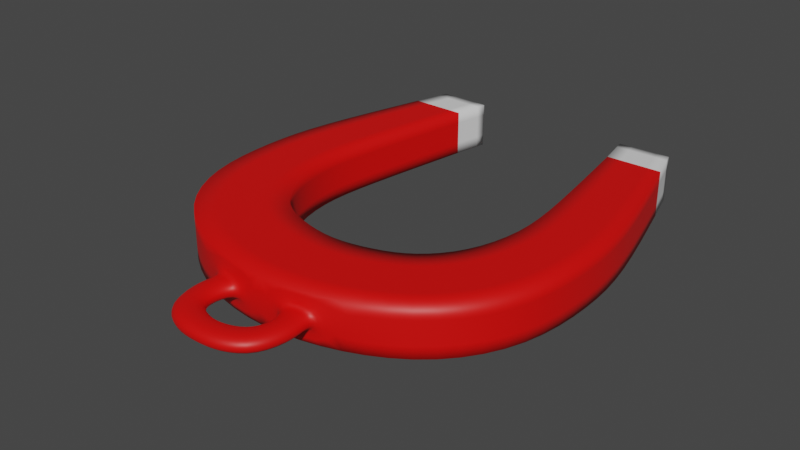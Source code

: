 # Source: bobber.blend  (saved by Blender 2.90.8; exported with 4.5.12 LTS)
import bpy
from mathutils import Matrix  # noqa: F401  (used for matrix-valued properties, if any)

bpy.ops.wm.read_factory_settings(use_empty=True)
scene = bpy.context.scene
scene.name = 'Scene'

# ---- collections
col_collection = bpy.data.collections.new('Collection'); scene.collection.children.link(col_collection)

# ---- materials (node trees are filled in below, after node groups)
mat_lightgray = bpy.data.materials.new('LightGray')
mat_lightgray.use_transparent_shadow = False
mat_red = bpy.data.materials.new('Red')
mat_red.use_transparent_shadow = False

# ---- material node trees
mat_lightgray.use_nodes = True; mat_lightgray.node_tree.nodes.clear()
_N = mat_lightgray.node_tree.nodes; _L = mat_lightgray.node_tree.links
n0 = _N.new('ShaderNodeBsdfPrincipled'); n0.name = 'Principled BSDF'; n0.location = (10, 300)
n0.distribution = 'GGX'
n0.subsurface_method = 'BURLEY'
n0.inputs[3].default_value = 1.45
n0.inputs[27].default_value = (0.0, 0.0, 0.0, 1.0)
n0.inputs[28].default_value = 1.0
n1 = _N.new('ShaderNodeOutputMaterial'); n1.name = 'Material Output'; n1.location = (300, 300)
_L.new(n0.outputs[0], n1.inputs[0])
n1.is_active_output = True
mat_red.use_nodes = True; mat_red.node_tree.nodes.clear()
_N = mat_red.node_tree.nodes; _L = mat_red.node_tree.links
n0 = _N.new('ShaderNodeBsdfPrincipled'); n0.name = 'Principled BSDF'; n0.location = (10, 300)
n0.distribution = 'GGX'
n0.subsurface_method = 'BURLEY'
n0.inputs[0].default_value = (0.8, 0.0008588, 0.0, 1.0)
n0.inputs[3].default_value = 1.45
n0.inputs[27].default_value = (0.0, 0.0, 0.0, 1.0)
n0.inputs[28].default_value = 1.0
n1 = _N.new('ShaderNodeOutputMaterial'); n1.name = 'Material Output'; n1.location = (300, 300)
_L.new(n0.outputs[0], n1.inputs[0])
n1.is_active_output = True

# ---- world
world_world = bpy.data.worlds.new('World'); scene.world = world_world
world_world.use_nodes = True; world_world.node_tree.nodes.clear()
_N = world_world.node_tree.nodes; _L = world_world.node_tree.links
n0 = _N.new('ShaderNodeOutputWorld'); n0.name = 'World Output'; n0.location = (300, 300)
n1 = _N.new('ShaderNodeBackground'); n1.name = 'Background'; n1.location = (10, 300)
n1.inputs[0].default_value = (0.05088, 0.05088, 0.05088, 1.0)
_L.new(n1.outputs[0], n0.inputs[0])
n0.is_active_output = True
world_world.color = (0.05088, 0.05088, 0.05088)
world_world.use_sun_shadow = False
world_world.sun_shadow_jitter_overblur = 0.0

# ---- meshes
me_plane = bpy.data.meshes.new('Plane')
me_plane.from_pydata([(0.0, -4.211, 0.0), (4.296, -3.434, 0.0), (0.0, 0.6576, 0.0), (2.361, 1.168, 0.0), (8.105, -1.295, 0.0), (4.113, 1.929, 0.0), (10.36, 2.44, 0.0), (5.778, 3.761, 0.0), (10.67, 7.026, 0.0), (6.672, 6.987, 0.0), (10.33, 10.76, 0.0), (6.358, 10.55, 0.0), (8.401, 17.68, 0.0), (5.168, 17.64, 0.0), (7.797, 19.78, 0.0), (4.764, 19.71, 0.0), (0.0, -4.211, -2.64), (4.296, -3.434, -2.64), (0.0, 0.6576, -2.64), (2.361, 1.168, -2.64), (8.105, -1.295, -2.64), (4.113, 1.929, -2.64), (10.36, 2.44, -2.64), (5.778, 3.761, -2.64), (10.67, 7.026, -2.64), (6.672, 6.987, -2.64), (10.33, 10.76, -2.64), (6.358, 10.55, -2.64), (8.401, 17.68, -2.64), (5.168, 17.64, -2.64), (7.797, 19.78, -2.64), (4.764, 19.71, -2.64), (1.373, -3.962, -0.8437), (2.923, -3.682, -0.8437), (1.373, -3.962, -1.796), (2.923, -3.682, -1.796), (1.763, -5.025, -0.8437), (3.369, -4.819, -0.8437), (1.763, -5.025, -1.796), (3.369, -4.819, -1.796), (1.557, -6.005, -0.8437), (2.948, -7.087, -0.8437), (1.557, -6.005, -1.796), (2.948, -7.087, -1.796), (0.5979, -6.411, -0.8437), (1.402, -7.974, -0.8437), (0.5979, -6.411, -1.796), (1.402, -7.974, -1.796), (0.0, -6.466, -0.8437), (0.0, -8.066, -0.8437), (0.0, -6.466, -1.796), (0.0, -8.066, -1.796)], [], [(0, 1, 3, 2), (3, 1, 4, 5), (5, 4, 6, 7), (7, 6, 8, 9), (9, 8, 10, 11), (11, 10, 12, 13), (13, 12, 14, 15), (16, 18, 19, 17), (19, 21, 20, 17), (21, 23, 22, 20), (23, 25, 24, 22), (25, 27, 26, 24), (27, 29, 28, 26), (29, 31, 30, 28), (1, 0, 32, 33), (2, 3, 19, 18), (4, 1, 17, 20), (3, 5, 21, 19), (6, 4, 20, 22), (5, 7, 23, 21), (8, 6, 22, 24), (7, 9, 25, 23), (10, 8, 24, 26), (9, 11, 27, 25), (12, 10, 26, 28), (11, 13, 29, 27), (15, 14, 30, 31), (14, 12, 28, 30), (13, 15, 31, 29), (32, 34, 38, 36), (16, 17, 35, 34), (17, 1, 33, 35), (36, 38, 42, 40), (33, 32, 36, 37), (35, 33, 37, 39), (34, 35, 39, 38), (40, 42, 46, 44), (37, 36, 40, 41), (39, 37, 41, 43), (38, 39, 43, 42), (47, 45, 49, 51), (41, 40, 44, 45), (43, 41, 45, 47), (42, 43, 47, 46), (46, 47, 51, 50), (44, 46, 50, 48), (45, 44, 48, 49), (0, 16, 34, 32)])
me_plane.polygons.foreach_set('use_smooth', [True] * 48)
me_plane.polygons.foreach_set('material_index', [1, 1, 1, 1, 1, 1, 0, 1, 1, 1, 1, 1, 1, 0, 1, 1, 1, 1, 1, 1, 1, 1, 1, 1, 1, 1, 0, 0, 0, 1, 1, 1, 1, 1, 1, 1, 1, 1, 1, 1, 1, 1, 1, 1, 1, 1, 1, 1])
_k = {(0, 1): 1.0, (2, 3): 1.0, (1, 4): 1.0, (3, 5): 1.0, (4, 6): 1.0, (5, 7): 1.0, (6, 8): 1.0, (7, 9): 1.0, (8, 10): 1.0, (9, 11): 1.0, (12, 13): 1.0, (10, 12): 1.0, (11, 13): 1.0, (14, 15): 1.0, (12, 14): 1.0, (13, 15): 1.0, (16, 17): 1.0, (18, 19): 1.0, (17, 20): 1.0, (19, 21): 1.0, (20, 22): 1.0, (21, 23): 1.0, (22, 24): 1.0, (23, 25): 1.0, (24, 26): 1.0, (25, 27): 1.0, (28, 29): 1.0, (26, 28): 1.0, (27, 29): 1.0, (30, 31): 1.0, (28, 30): 1.0, (29, 31): 1.0, (12, 28): 1.0, (13, 29): 1.0, (14, 30): 1.0, (15, 31): 1.0, (32, 33): 1.0, (34, 35): 1.0}
me_plane.attributes.new('crease_edge', 'FLOAT', 'EDGE').data.foreach_set('value', [_k.get((min(e.vertices), max(e.vertices)), 0.0) for e in me_plane.edges])
_uv = me_plane.uv_layers.new(name='UVMap')
_uv.uv.foreach_set('vector', [0.0, 0.0, 1.0, 0.0, 1.0, 1.0, 0.0, 1.0, 1.0, 1.0, 1.0, 0.0, 1.0, 0.0, 1.0, 1.0, 1.0, 1.0, 1.0, 0.0, 1.0, 0.0, 1.0, 1.0, 1.0, 1.0, 1.0, 0.0, 1.0, 0.0, 1.0, 1.0, 1.0, 1.0, 1.0, 0.0, 1.0, 0.0, 1.0, 1.0, 1.0, 1.0, 1.0, 0.0, 1.0, 0.0, 1.0, 1.0, 1.0, 1.0, 1.0, 0.0, 1.0, 0.0, 1.0, 1.0, 0.0, 0.0, 0.0, 1.0, 1.0, 1.0, 1.0, 0.0, 1.0, 1.0, 1.0, 1.0, 1.0, 0.0, 1.0, 0.0, 1.0, 1.0, 1.0, 1.0, 1.0, 0.0, 1.0, 0.0, 1.0, 1.0, 1.0, 1.0, 1.0, 0.0, 1.0, 0.0, 1.0, 1.0, 1.0, 1.0, 1.0, 0.0, 1.0, 0.0, 1.0, 1.0, 1.0, 1.0, 1.0, 0.0, 1.0, 0.0, 1.0, 1.0, 1.0, 1.0, 1.0, 0.0, 1.0, 0.0, 1.0, 0.0, 0.0, 0.0, 0.0, 0.0, 1.0, 0.0, 0.0, 1.0, 1.0, 1.0, 1.0, 1.0, 0.0, 1.0, 1.0, 0.0, 1.0, 0.0, 1.0, 0.0, 1.0, 0.0, 1.0, 1.0, 1.0, 1.0, 1.0, 1.0, 1.0, 1.0, 1.0, 0.0, 1.0, 0.0, 1.0, 0.0, 1.0, 0.0, 1.0, 1.0, 1.0, 1.0, 1.0, 1.0, 1.0, 1.0, 1.0, 0.0, 1.0, 0.0, 1.0, 0.0, 1.0, 0.0, 1.0, 1.0, 1.0, 1.0, 1.0, 1.0, 1.0, 1.0, 1.0, 0.0, 1.0, 0.0, 1.0, 0.0, 1.0, 0.0, 1.0, 1.0, 1.0, 1.0, 1.0, 1.0, 1.0, 1.0, 1.0, 0.0, 1.0, 0.0, 1.0, 0.0, 1.0, 0.0, 1.0, 1.0, 1.0, 1.0, 1.0, 1.0, 1.0, 1.0, 1.0, 1.0, 1.0, 0.0, 1.0, 0.0, 1.0, 1.0, 1.0, 0.0, 1.0, 0.0, 1.0, 0.0, 1.0, 0.0, 1.0, 1.0, 1.0, 1.0, 1.0, 1.0, 1.0, 1.0, 0.0, 0.0, 0.0, 0.0, 0.0, 0.0, 0.0, 0.0, 0.0, 0.0, 1.0, 0.0, 1.0, 0.0, 0.0, 0.0, 1.0, 0.0, 1.0, 0.0, 1.0, 0.0, 1.0, 0.0, 0.0, 0.0, 0.0, 0.0, 0.0, 0.0, 0.0, 0.0, 1.0, 0.0, 0.0, 0.0, 0.0, 0.0, 1.0, 0.0, 1.0, 0.0, 1.0, 0.0, 1.0, 0.0, 1.0, 0.0, 0.0, 0.0, 1.0, 0.0, 1.0, 0.0, 0.0, 0.0, 0.0, 0.0, 0.0, 0.0, 0.0, 0.0, 0.0, 0.0, 1.0, 0.0, 0.0, 0.0, 0.0, 0.0, 1.0, 0.0, 1.0, 0.0, 1.0, 0.0, 1.0, 0.0, 1.0, 0.0, 0.0, 0.0, 1.0, 0.0, 1.0, 0.0, 0.0, 0.0, 1.0, 0.0, 1.0, 0.0, 1.0, 0.0, 1.0, 0.0, 1.0, 0.0, 0.0, 0.0, 0.0, 0.0, 1.0, 0.0, 1.0, 0.0, 1.0, 0.0, 1.0, 0.0, 1.0, 0.0, 0.0, 0.0, 1.0, 0.0, 1.0, 0.0, 0.0, 0.0, 0.0, 0.0, 1.0, 0.0, 1.0, 0.0, 0.0, 0.0, 0.0, 0.0, 0.0, 0.0, 0.0, 0.0, 0.0, 0.0, 1.0, 0.0, 0.0, 0.0, 0.0, 0.0, 1.0, 0.0, 0.0, 0.0, 0.0, 0.0, 0.0, 0.0, 0.0, 0.0])
me_plane.materials.append(mat_lightgray)
me_plane.materials.append(mat_red)
me_plane.use_remesh_fix_poles = True
me_plane.use_remesh_preserve_attributes = False
me_plane.use_mirror_vertex_groups = False
me_plane.update()

# ---- objects
ob_plane = bpy.data.objects.new('Plane', me_plane)

# ---- transforms, parenting, visibility, modifiers, constraints
ob_plane.location = (0.0, 0.0, 0.0)
ob_plane.lineart.crease_threshold = 0.0
_m = ob_plane.modifiers.new('Mirror', 'MIRROR')
_m.use_clip = True
_m = ob_plane.modifiers.new('Subdivision', 'SUBSURF')
_m.uv_smooth = 'PRESERVE_CORNERS'

# ---- collection membership
col_collection.objects.link(ob_plane)

# ---- scene / render settings (as saved in the file)
scene.frame_start = 1; scene.frame_end = 250; scene.frame_set(1)
scene.render.engine = 'BLENDER_EEVEE_NEXT'
scene.cycles.use_denoising = False
scene.cycles.samples = 128
scene.cycles.sampling_pattern = 'TABULATED_SOBOL'
scene.cycles.use_adaptive_sampling = False
scene.cycles.use_light_tree = False
scene.view_settings.view_transform = 'Filmic'
bpy.context.view_layer.update()

# ---- added for rendering (the .blend has no active camera and no usable light): camera, sun
cam_auto = bpy.data.cameras.new('AutoCamera')
cam_auto.lens = 50.0
cam_auto.sensor_width = 36.0
cam_auto.clip_end = 1000.0
ob_auto_camera = bpy.data.objects.new('AutoCamera', cam_auto)
scene.collection.objects.link(ob_auto_camera)
ob_auto_camera.location = (32.5541, -33.2083, 24.7233)
ob_auto_camera.rotation_euler = (1.09748, -7.21219e-08, 0.694738)
scene.camera = ob_auto_camera
light_auto_sun = bpy.data.lights.new('AutoSun', 'SUN')
light_auto_sun.energy = 3.0
light_auto_sun.angle = 0.0523599
ob_auto_sun = bpy.data.objects.new('AutoSun', light_auto_sun)
scene.collection.objects.link(ob_auto_sun)
ob_auto_sun.rotation_euler = (0.872665, 0.174533, 0.523599)
bpy.context.view_layer.update()
